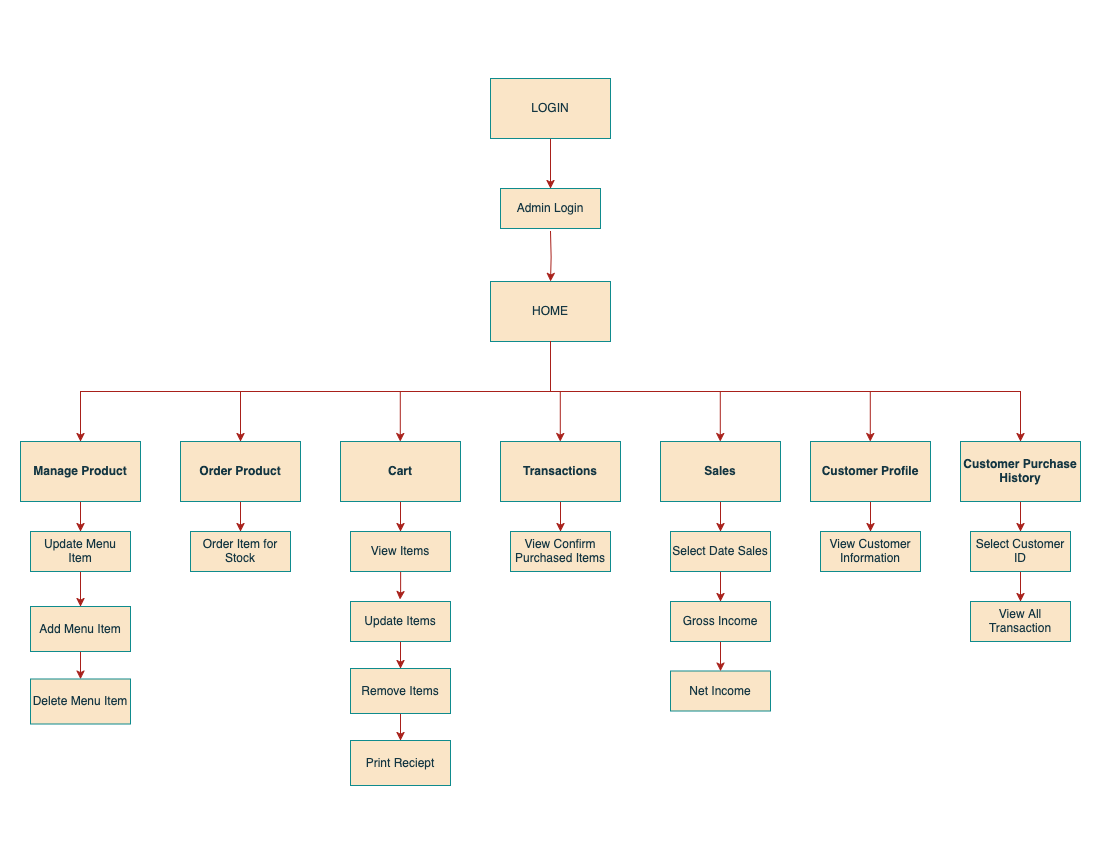

The diagram above was exported from draw.io. Its source (the exported page's mxGraphModel, read from the mxfile embedded in the PNG):
<mxGraphModel dx="1756" dy="1020" grid="1" gridSize="10" guides="1" tooltips="1" connect="1" arrows="1" fold="1" page="1" pageScale="1" pageWidth="1100" pageHeight="850" math="0" shadow="0">
  <root>
    <mxCell id="0" />
    <mxCell id="1" parent="0" />
    <mxCell id="ELGb8ielrfTyTxd8Zb6X-25" value="" style="edgeStyle=orthogonalEdgeStyle;rounded=0;orthogonalLoop=1;jettySize=auto;html=1;strokeColor=#A8201A;fontColor=default;fillColor=#FAE5C7;labelBackgroundColor=none;" parent="1" target="ELGb8ielrfTyTxd8Zb6X-2" edge="1">
      <mxGeometry relative="1" as="geometry">
        <mxPoint x="550" y="231" as="sourcePoint" />
      </mxGeometry>
    </mxCell>
    <mxCell id="ELGb8ielrfTyTxd8Zb6X-2" value="HOME" style="rounded=0;whiteSpace=wrap;html=1;strokeColor=#0F8B8D;fontColor=#143642;fillColor=#FAE5C7;labelBackgroundColor=none;" parent="1" vertex="1">
      <mxGeometry x="490" y="281" width="120" height="60" as="geometry" />
    </mxCell>
    <mxCell id="ELGb8ielrfTyTxd8Zb6X-33" value="" style="edgeStyle=orthogonalEdgeStyle;rounded=0;orthogonalLoop=1;jettySize=auto;html=1;strokeColor=#A8201A;fontColor=default;fillColor=#FAE5C7;labelBackgroundColor=none;" parent="1" source="ELGb8ielrfTyTxd8Zb6X-3" target="ELGb8ielrfTyTxd8Zb6X-5" edge="1">
      <mxGeometry relative="1" as="geometry" />
    </mxCell>
    <mxCell id="ELGb8ielrfTyTxd8Zb6X-3" value="Manage Product" style="rounded=0;whiteSpace=wrap;html=1;strokeColor=#0F8B8D;fontColor=#143642;fillColor=#FAE5C7;fontStyle=1;labelBackgroundColor=none;" parent="1" vertex="1">
      <mxGeometry x="20" y="441" width="120" height="60" as="geometry" />
    </mxCell>
    <mxCell id="w7oaHcpEb92O_zWdCeJ1-2" value="" style="edgeStyle=orthogonalEdgeStyle;rounded=0;orthogonalLoop=1;jettySize=auto;html=1;labelBackgroundColor=none;strokeColor=#A8201A;fontColor=default;" edge="1" parent="1" source="ELGb8ielrfTyTxd8Zb6X-4" target="w7oaHcpEb92O_zWdCeJ1-1">
      <mxGeometry relative="1" as="geometry" />
    </mxCell>
    <mxCell id="ELGb8ielrfTyTxd8Zb6X-4" value="Add Menu Item" style="rounded=0;whiteSpace=wrap;html=1;strokeColor=#0F8B8D;fontColor=#143642;fillColor=#FAE5C7;labelBackgroundColor=none;" parent="1" vertex="1">
      <mxGeometry x="30" y="606" width="100" height="45" as="geometry" />
    </mxCell>
    <mxCell id="ELGb8ielrfTyTxd8Zb6X-34" value="" style="edgeStyle=orthogonalEdgeStyle;rounded=0;orthogonalLoop=1;jettySize=auto;html=1;strokeColor=#A8201A;fontColor=default;fillColor=#FAE5C7;labelBackgroundColor=none;" parent="1" source="ELGb8ielrfTyTxd8Zb6X-5" target="ELGb8ielrfTyTxd8Zb6X-4" edge="1">
      <mxGeometry relative="1" as="geometry" />
    </mxCell>
    <mxCell id="ELGb8ielrfTyTxd8Zb6X-5" value="Update Menu Item" style="rounded=0;whiteSpace=wrap;html=1;strokeColor=#0F8B8D;fontColor=#143642;fillColor=#FAE5C7;labelBackgroundColor=none;" parent="1" vertex="1">
      <mxGeometry x="30" y="531" width="100" height="40" as="geometry" />
    </mxCell>
    <mxCell id="ELGb8ielrfTyTxd8Zb6X-35" value="" style="edgeStyle=orthogonalEdgeStyle;rounded=0;orthogonalLoop=1;jettySize=auto;html=1;strokeColor=#A8201A;fontColor=default;fillColor=#FAE5C7;labelBackgroundColor=none;" parent="1" source="ELGb8ielrfTyTxd8Zb6X-6" target="ELGb8ielrfTyTxd8Zb6X-7" edge="1">
      <mxGeometry relative="1" as="geometry" />
    </mxCell>
    <mxCell id="ELGb8ielrfTyTxd8Zb6X-6" value="Order Product" style="rounded=0;whiteSpace=wrap;html=1;strokeColor=#0F8B8D;fontColor=#143642;fillColor=#FAE5C7;fontStyle=1;labelBackgroundColor=none;" parent="1" vertex="1">
      <mxGeometry x="180" y="441" width="120" height="60" as="geometry" />
    </mxCell>
    <mxCell id="ELGb8ielrfTyTxd8Zb6X-7" value="Order Item for Stock" style="rounded=0;whiteSpace=wrap;html=1;strokeColor=#0F8B8D;fontColor=#143642;fillColor=#FAE5C7;labelBackgroundColor=none;" parent="1" vertex="1">
      <mxGeometry x="190" y="531" width="100" height="40" as="geometry" />
    </mxCell>
    <mxCell id="ELGb8ielrfTyTxd8Zb6X-36" value="" style="edgeStyle=orthogonalEdgeStyle;rounded=0;orthogonalLoop=1;jettySize=auto;html=1;strokeColor=#A8201A;fontColor=default;fillColor=#FAE5C7;labelBackgroundColor=none;" parent="1" source="ELGb8ielrfTyTxd8Zb6X-8" target="ELGb8ielrfTyTxd8Zb6X-11" edge="1">
      <mxGeometry relative="1" as="geometry" />
    </mxCell>
    <mxCell id="ELGb8ielrfTyTxd8Zb6X-8" value="Cart" style="rounded=0;whiteSpace=wrap;html=1;strokeColor=#0F8B8D;fontColor=#143642;fillColor=#FAE5C7;fontStyle=1;labelBackgroundColor=none;" parent="1" vertex="1">
      <mxGeometry x="340" y="441" width="120" height="60" as="geometry" />
    </mxCell>
    <mxCell id="ELGb8ielrfTyTxd8Zb6X-41" value="" style="edgeStyle=orthogonalEdgeStyle;rounded=0;orthogonalLoop=1;jettySize=auto;html=1;strokeColor=#A8201A;fontColor=default;fillColor=#FAE5C7;labelBackgroundColor=none;" parent="1" source="ELGb8ielrfTyTxd8Zb6X-9" target="ELGb8ielrfTyTxd8Zb6X-10" edge="1">
      <mxGeometry relative="1" as="geometry" />
    </mxCell>
    <mxCell id="ELGb8ielrfTyTxd8Zb6X-9" value="Update Items" style="rounded=0;whiteSpace=wrap;html=1;strokeColor=#0F8B8D;fontColor=#143642;fillColor=#FAE5C7;labelBackgroundColor=none;" parent="1" vertex="1">
      <mxGeometry x="350" y="601" width="100" height="40" as="geometry" />
    </mxCell>
    <mxCell id="w7oaHcpEb92O_zWdCeJ1-4" value="" style="edgeStyle=orthogonalEdgeStyle;rounded=0;orthogonalLoop=1;jettySize=auto;html=1;strokeColor=#A8201A;fontColor=#143642;fillColor=#FAE5C7;" edge="1" parent="1" source="ELGb8ielrfTyTxd8Zb6X-10" target="w7oaHcpEb92O_zWdCeJ1-3">
      <mxGeometry relative="1" as="geometry" />
    </mxCell>
    <mxCell id="ELGb8ielrfTyTxd8Zb6X-10" value="Remove Items" style="rounded=0;whiteSpace=wrap;html=1;strokeColor=#0F8B8D;fontColor=#143642;fillColor=#FAE5C7;labelBackgroundColor=none;" parent="1" vertex="1">
      <mxGeometry x="350" y="668" width="100" height="45" as="geometry" />
    </mxCell>
    <mxCell id="ELGb8ielrfTyTxd8Zb6X-39" value="" style="edgeStyle=orthogonalEdgeStyle;rounded=0;orthogonalLoop=1;jettySize=auto;html=1;strokeColor=#A8201A;fontColor=default;fillColor=#FAE5C7;entryX=0.495;entryY=-0.051;entryDx=0;entryDy=0;entryPerimeter=0;labelBackgroundColor=none;" parent="1" source="ELGb8ielrfTyTxd8Zb6X-11" target="ELGb8ielrfTyTxd8Zb6X-9" edge="1">
      <mxGeometry relative="1" as="geometry">
        <mxPoint x="400" y="601" as="targetPoint" />
      </mxGeometry>
    </mxCell>
    <mxCell id="ELGb8ielrfTyTxd8Zb6X-11" value="View Items" style="rounded=0;whiteSpace=wrap;html=1;strokeColor=#0F8B8D;fontColor=#143642;fillColor=#FAE5C7;labelBackgroundColor=none;" parent="1" vertex="1">
      <mxGeometry x="350" y="531" width="100" height="40" as="geometry" />
    </mxCell>
    <mxCell id="ELGb8ielrfTyTxd8Zb6X-42" value="" style="edgeStyle=orthogonalEdgeStyle;rounded=0;orthogonalLoop=1;jettySize=auto;html=1;strokeColor=#A8201A;fontColor=default;fillColor=#FAE5C7;labelBackgroundColor=none;" parent="1" source="ELGb8ielrfTyTxd8Zb6X-12" target="ELGb8ielrfTyTxd8Zb6X-13" edge="1">
      <mxGeometry relative="1" as="geometry" />
    </mxCell>
    <mxCell id="ELGb8ielrfTyTxd8Zb6X-12" value="Transactions" style="rounded=0;whiteSpace=wrap;html=1;strokeColor=#0F8B8D;fontColor=#143642;fillColor=#FAE5C7;fontStyle=1;labelBackgroundColor=none;" parent="1" vertex="1">
      <mxGeometry x="500" y="441" width="120" height="60" as="geometry" />
    </mxCell>
    <mxCell id="ELGb8ielrfTyTxd8Zb6X-13" value="View Confirm Purchased Items" style="rounded=0;whiteSpace=wrap;html=1;strokeColor=#0F8B8D;fontColor=#143642;fillColor=#FAE5C7;labelBackgroundColor=none;" parent="1" vertex="1">
      <mxGeometry x="510" y="531" width="100" height="40" as="geometry" />
    </mxCell>
    <mxCell id="L6HlR3Y5FiG0maB7CbHN-3" value="" style="edgeStyle=orthogonalEdgeStyle;rounded=0;orthogonalLoop=1;jettySize=auto;html=1;strokeColor=#A8201A;fontColor=#143642;fillColor=#FAE5C7;" edge="1" parent="1" source="ELGb8ielrfTyTxd8Zb6X-14" target="L6HlR3Y5FiG0maB7CbHN-1">
      <mxGeometry relative="1" as="geometry" />
    </mxCell>
    <mxCell id="ELGb8ielrfTyTxd8Zb6X-14" value="Sales" style="rounded=0;whiteSpace=wrap;html=1;strokeColor=#0F8B8D;fontColor=#143642;fillColor=#FAE5C7;fontStyle=1;labelBackgroundColor=none;" parent="1" vertex="1">
      <mxGeometry x="660" y="441" width="120" height="60" as="geometry" />
    </mxCell>
    <mxCell id="ELGb8ielrfTyTxd8Zb6X-15" value="Net Income" style="rounded=0;whiteSpace=wrap;html=1;strokeColor=#0F8B8D;fontColor=#143642;fillColor=#FAE5C7;labelBackgroundColor=none;" parent="1" vertex="1">
      <mxGeometry x="670" y="670.5" width="100" height="40" as="geometry" />
    </mxCell>
    <mxCell id="ELGb8ielrfTyTxd8Zb6X-48" value="" style="edgeStyle=orthogonalEdgeStyle;rounded=0;orthogonalLoop=1;jettySize=auto;html=1;strokeColor=#A8201A;fontColor=default;fillColor=#FAE5C7;labelBackgroundColor=none;" parent="1" source="ELGb8ielrfTyTxd8Zb6X-16" edge="1">
      <mxGeometry relative="1" as="geometry">
        <mxPoint x="720" y="670.5" as="targetPoint" />
      </mxGeometry>
    </mxCell>
    <mxCell id="ELGb8ielrfTyTxd8Zb6X-16" value="Gross Income" style="rounded=0;whiteSpace=wrap;html=1;strokeColor=#0F8B8D;fontColor=#143642;fillColor=#FAE5C7;labelBackgroundColor=none;" parent="1" vertex="1">
      <mxGeometry x="670" y="601" width="100" height="40" as="geometry" />
    </mxCell>
    <mxCell id="ELGb8ielrfTyTxd8Zb6X-49" value="" style="edgeStyle=orthogonalEdgeStyle;rounded=0;orthogonalLoop=1;jettySize=auto;html=1;strokeColor=#A8201A;fontColor=default;fillColor=#FAE5C7;labelBackgroundColor=none;" parent="1" source="ELGb8ielrfTyTxd8Zb6X-18" target="ELGb8ielrfTyTxd8Zb6X-19" edge="1">
      <mxGeometry relative="1" as="geometry" />
    </mxCell>
    <mxCell id="ELGb8ielrfTyTxd8Zb6X-18" value="Customer Profile" style="rounded=0;whiteSpace=wrap;html=1;strokeColor=#0F8B8D;fontColor=#143642;fillColor=#FAE5C7;fontStyle=1;labelBackgroundColor=none;" parent="1" vertex="1">
      <mxGeometry x="810" y="441" width="120" height="60" as="geometry" />
    </mxCell>
    <mxCell id="ELGb8ielrfTyTxd8Zb6X-19" value="View Customer Information" style="rounded=0;whiteSpace=wrap;html=1;strokeColor=#0F8B8D;fontColor=#143642;fillColor=#FAE5C7;labelBackgroundColor=none;" parent="1" vertex="1">
      <mxGeometry x="820" y="531" width="100" height="40" as="geometry" />
    </mxCell>
    <mxCell id="ELGb8ielrfTyTxd8Zb6X-50" value="" style="edgeStyle=orthogonalEdgeStyle;rounded=0;orthogonalLoop=1;jettySize=auto;html=1;strokeColor=#A8201A;fontColor=default;fillColor=#FAE5C7;entryX=0.5;entryY=0;entryDx=0;entryDy=0;labelBackgroundColor=none;" parent="1" source="ELGb8ielrfTyTxd8Zb6X-20" target="ELGb8ielrfTyTxd8Zb6X-22" edge="1">
      <mxGeometry relative="1" as="geometry" />
    </mxCell>
    <mxCell id="ELGb8ielrfTyTxd8Zb6X-20" value="Customer Purchase History" style="rounded=0;whiteSpace=wrap;html=1;strokeColor=#0F8B8D;fontColor=#143642;fillColor=#FAE5C7;fontStyle=1;labelBackgroundColor=none;" parent="1" vertex="1">
      <mxGeometry x="960" y="441" width="120" height="60" as="geometry" />
    </mxCell>
    <mxCell id="ELGb8ielrfTyTxd8Zb6X-51" value="" style="edgeStyle=orthogonalEdgeStyle;rounded=0;orthogonalLoop=1;jettySize=auto;html=1;strokeColor=#A8201A;fontColor=default;fillColor=#FAE5C7;labelBackgroundColor=none;" parent="1" source="ELGb8ielrfTyTxd8Zb6X-22" target="ELGb8ielrfTyTxd8Zb6X-24" edge="1">
      <mxGeometry relative="1" as="geometry" />
    </mxCell>
    <mxCell id="ELGb8ielrfTyTxd8Zb6X-22" value="Select Customer ID" style="rounded=0;whiteSpace=wrap;html=1;strokeColor=#0F8B8D;fontColor=#143642;fillColor=#FAE5C7;labelBackgroundColor=none;" parent="1" vertex="1">
      <mxGeometry x="970" y="531" width="100" height="40" as="geometry" />
    </mxCell>
    <mxCell id="ELGb8ielrfTyTxd8Zb6X-24" value="View All Transaction" style="rounded=0;whiteSpace=wrap;html=1;strokeColor=#0F8B8D;fontColor=#143642;fillColor=#FAE5C7;labelBackgroundColor=none;" parent="1" vertex="1">
      <mxGeometry x="970" y="601" width="100" height="40" as="geometry" />
    </mxCell>
    <mxCell id="ELGb8ielrfTyTxd8Zb6X-26" value="" style="endArrow=classic;html=1;rounded=0;strokeColor=#A8201A;fontColor=default;fillColor=#FAE5C7;exitX=0.5;exitY=1;exitDx=0;exitDy=0;entryX=0.5;entryY=0;entryDx=0;entryDy=0;labelBackgroundColor=none;" parent="1" source="ELGb8ielrfTyTxd8Zb6X-2" target="ELGb8ielrfTyTxd8Zb6X-3" edge="1">
      <mxGeometry width="50" height="50" relative="1" as="geometry">
        <mxPoint x="330" y="421" as="sourcePoint" />
        <mxPoint x="380" y="371" as="targetPoint" />
        <Array as="points">
          <mxPoint x="550" y="391" />
          <mxPoint x="80" y="391" />
        </Array>
      </mxGeometry>
    </mxCell>
    <mxCell id="ELGb8ielrfTyTxd8Zb6X-27" value="" style="endArrow=classic;html=1;rounded=0;strokeColor=#A8201A;fontColor=default;fillColor=#FAE5C7;exitX=0.5;exitY=1;exitDx=0;exitDy=0;entryX=0.5;entryY=0;entryDx=0;entryDy=0;labelBackgroundColor=none;" parent="1" source="ELGb8ielrfTyTxd8Zb6X-2" target="ELGb8ielrfTyTxd8Zb6X-20" edge="1">
      <mxGeometry width="50" height="50" relative="1" as="geometry">
        <mxPoint x="680" y="421" as="sourcePoint" />
        <mxPoint x="730" y="371" as="targetPoint" />
        <Array as="points">
          <mxPoint x="550" y="391" />
          <mxPoint x="1020" y="391" />
        </Array>
      </mxGeometry>
    </mxCell>
    <mxCell id="ELGb8ielrfTyTxd8Zb6X-28" value="" style="endArrow=classic;html=1;rounded=0;strokeColor=#A8201A;fontColor=default;fillColor=#FAE5C7;entryX=0.5;entryY=0;entryDx=0;entryDy=0;labelBackgroundColor=none;" parent="1" target="ELGb8ielrfTyTxd8Zb6X-6" edge="1">
      <mxGeometry width="50" height="50" relative="1" as="geometry">
        <mxPoint x="240" y="391" as="sourcePoint" />
        <mxPoint x="460" y="311" as="targetPoint" />
      </mxGeometry>
    </mxCell>
    <mxCell id="ELGb8ielrfTyTxd8Zb6X-29" value="" style="endArrow=classic;html=1;rounded=0;strokeColor=#A8201A;fontColor=default;fillColor=#FAE5C7;entryX=0.5;entryY=0;entryDx=0;entryDy=0;labelBackgroundColor=none;" parent="1" edge="1">
      <mxGeometry width="50" height="50" relative="1" as="geometry">
        <mxPoint x="399.78999999999996" y="391" as="sourcePoint" />
        <mxPoint x="399.78999999999996" y="441" as="targetPoint" />
      </mxGeometry>
    </mxCell>
    <mxCell id="ELGb8ielrfTyTxd8Zb6X-30" value="" style="endArrow=classic;html=1;rounded=0;strokeColor=#A8201A;fontColor=default;fillColor=#FAE5C7;entryX=0.5;entryY=0;entryDx=0;entryDy=0;labelBackgroundColor=none;" parent="1" edge="1">
      <mxGeometry width="50" height="50" relative="1" as="geometry">
        <mxPoint x="559.79" y="391" as="sourcePoint" />
        <mxPoint x="559.79" y="441" as="targetPoint" />
      </mxGeometry>
    </mxCell>
    <mxCell id="ELGb8ielrfTyTxd8Zb6X-31" value="" style="endArrow=classic;html=1;rounded=0;strokeColor=#A8201A;fontColor=default;fillColor=#FAE5C7;entryX=0.5;entryY=0;entryDx=0;entryDy=0;labelBackgroundColor=none;" parent="1" edge="1">
      <mxGeometry width="50" height="50" relative="1" as="geometry">
        <mxPoint x="719.79" y="391" as="sourcePoint" />
        <mxPoint x="719.79" y="441" as="targetPoint" />
      </mxGeometry>
    </mxCell>
    <mxCell id="ELGb8ielrfTyTxd8Zb6X-32" value="" style="endArrow=classic;html=1;rounded=0;strokeColor=#A8201A;fontColor=default;fillColor=#FAE5C7;entryX=0.5;entryY=0;entryDx=0;entryDy=0;labelBackgroundColor=none;" parent="1" edge="1">
      <mxGeometry width="50" height="50" relative="1" as="geometry">
        <mxPoint x="869.79" y="391" as="sourcePoint" />
        <mxPoint x="869.79" y="441" as="targetPoint" />
      </mxGeometry>
    </mxCell>
    <mxCell id="KdgDByfQQJj8o8oR1r2I-3" value="" style="edgeStyle=orthogonalEdgeStyle;rounded=0;orthogonalLoop=1;jettySize=auto;html=1;strokeColor=#A8201A;fontColor=default;fillColor=#FAE5C7;labelBackgroundColor=none;" parent="1" source="KdgDByfQQJj8o8oR1r2I-1" target="KdgDByfQQJj8o8oR1r2I-2" edge="1">
      <mxGeometry relative="1" as="geometry" />
    </mxCell>
    <mxCell id="KdgDByfQQJj8o8oR1r2I-1" value="LOGIN" style="rounded=0;whiteSpace=wrap;html=1;strokeColor=#0F8B8D;fontColor=#143642;fillColor=#FAE5C7;labelBackgroundColor=none;" parent="1" vertex="1">
      <mxGeometry x="490" y="78" width="120" height="60" as="geometry" />
    </mxCell>
    <mxCell id="KdgDByfQQJj8o8oR1r2I-2" value="Admin Login" style="rounded=0;whiteSpace=wrap;html=1;strokeColor=#0F8B8D;fontColor=#143642;fillColor=#FAE5C7;labelBackgroundColor=none;" parent="1" vertex="1">
      <mxGeometry x="500" y="188" width="100" height="40" as="geometry" />
    </mxCell>
    <mxCell id="w7oaHcpEb92O_zWdCeJ1-1" value="Delete Menu Item" style="rounded=0;whiteSpace=wrap;html=1;strokeColor=#0F8B8D;fontColor=#143642;fillColor=#FAE5C7;labelBackgroundColor=none;" vertex="1" parent="1">
      <mxGeometry x="30" y="678.5" width="100" height="45" as="geometry" />
    </mxCell>
    <mxCell id="w7oaHcpEb92O_zWdCeJ1-3" value="&lt;div&gt;Print Reciept&lt;/div&gt;" style="rounded=0;whiteSpace=wrap;html=1;strokeColor=#0F8B8D;fontColor=#143642;fillColor=#FAE5C7;labelBackgroundColor=none;" vertex="1" parent="1">
      <mxGeometry x="350" y="740" width="100" height="45" as="geometry" />
    </mxCell>
    <mxCell id="L6HlR3Y5FiG0maB7CbHN-2" value="" style="edgeStyle=orthogonalEdgeStyle;rounded=0;orthogonalLoop=1;jettySize=auto;html=1;strokeColor=#A8201A;fontColor=#143642;fillColor=#FAE5C7;" edge="1" parent="1" source="L6HlR3Y5FiG0maB7CbHN-1" target="ELGb8ielrfTyTxd8Zb6X-16">
      <mxGeometry relative="1" as="geometry" />
    </mxCell>
    <mxCell id="L6HlR3Y5FiG0maB7CbHN-1" value="Select Date Sales" style="rounded=0;whiteSpace=wrap;html=1;strokeColor=#0F8B8D;fontColor=#143642;fillColor=#FAE5C7;labelBackgroundColor=none;" vertex="1" parent="1">
      <mxGeometry x="670" y="531" width="100" height="40" as="geometry" />
    </mxCell>
  </root>
</mxGraphModel>